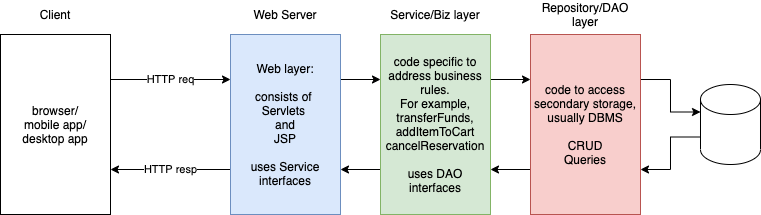

The diagram above was exported from draw.io. Its source (the exported page's mxGraphModel, read from the mxfile embedded in the PNG):
<mxGraphModel dx="912" dy="762" grid="1" gridSize="10" guides="1" tooltips="1" connect="1" arrows="1" fold="1" page="1" pageScale="1" pageWidth="827" pageHeight="1169" math="0" shadow="0">
  <root>
    <mxCell id="0" />
    <mxCell id="1" parent="0" />
    <mxCell id="2" value="HTTP req" style="edgeStyle=orthogonalEdgeStyle;rounded=0;orthogonalLoop=1;jettySize=auto;html=1;exitX=1;exitY=0.25;exitDx=0;exitDy=0;entryX=0;entryY=0.25;entryDx=0;entryDy=0;" edge="1" parent="1" source="3" target="7">
      <mxGeometry relative="1" as="geometry" />
    </mxCell>
    <mxCell id="3" value="browser/&lt;br&gt;mobile app/&lt;br&gt;desktop app" style="rounded=0;whiteSpace=wrap;html=1;" vertex="1" parent="1">
      <mxGeometry x="40" y="80" width="110" height="180" as="geometry" />
    </mxCell>
    <mxCell id="4" value="Client" style="text;html=1;strokeColor=none;fillColor=none;align=center;verticalAlign=middle;whiteSpace=wrap;rounded=0;" vertex="1" parent="1">
      <mxGeometry x="40" y="50" width="110" height="20" as="geometry" />
    </mxCell>
    <mxCell id="5" value="HTTP resp" style="edgeStyle=orthogonalEdgeStyle;rounded=0;orthogonalLoop=1;jettySize=auto;html=1;exitX=0;exitY=0.75;exitDx=0;exitDy=0;entryX=1;entryY=0.75;entryDx=0;entryDy=0;" edge="1" parent="1" source="7" target="3">
      <mxGeometry relative="1" as="geometry" />
    </mxCell>
    <mxCell id="6" style="edgeStyle=orthogonalEdgeStyle;rounded=0;orthogonalLoop=1;jettySize=auto;html=1;exitX=1;exitY=0.25;exitDx=0;exitDy=0;entryX=0;entryY=0.25;entryDx=0;entryDy=0;" edge="1" parent="1" source="7" target="12">
      <mxGeometry relative="1" as="geometry" />
    </mxCell>
    <mxCell id="7" value="Web layer:&lt;br&gt;&lt;br&gt;consists of&amp;nbsp;&lt;br&gt;Servlets&amp;nbsp;&lt;br&gt;and&lt;br&gt;JSP&lt;br&gt;&lt;br&gt;uses Service interfaces" style="rounded=0;whiteSpace=wrap;html=1;fillColor=#dae8fc;strokeColor=#6c8ebf;" vertex="1" parent="1">
      <mxGeometry x="270" y="80" width="110" height="180" as="geometry" />
    </mxCell>
    <mxCell id="8" value="Web Server" style="text;html=1;strokeColor=none;fillColor=none;align=center;verticalAlign=middle;whiteSpace=wrap;rounded=0;" vertex="1" parent="1">
      <mxGeometry x="270" y="50" width="110" height="20" as="geometry" />
    </mxCell>
    <mxCell id="9" value="Service/Biz layer" style="text;html=1;strokeColor=none;fillColor=none;align=center;verticalAlign=middle;whiteSpace=wrap;rounded=0;" vertex="1" parent="1">
      <mxGeometry x="420" y="50" width="110" height="20" as="geometry" />
    </mxCell>
    <mxCell id="10" style="edgeStyle=orthogonalEdgeStyle;rounded=0;orthogonalLoop=1;jettySize=auto;html=1;exitX=1;exitY=0.25;exitDx=0;exitDy=0;entryX=0;entryY=0.25;entryDx=0;entryDy=0;" edge="1" parent="1" source="12" target="16">
      <mxGeometry relative="1" as="geometry" />
    </mxCell>
    <mxCell id="11" style="edgeStyle=orthogonalEdgeStyle;rounded=0;orthogonalLoop=1;jettySize=auto;html=1;exitX=0;exitY=0.75;exitDx=0;exitDy=0;entryX=1;entryY=0.75;entryDx=0;entryDy=0;" edge="1" parent="1" source="12" target="7">
      <mxGeometry relative="1" as="geometry" />
    </mxCell>
    <mxCell id="12" value="code specific to address business rules.&lt;br&gt;For example, transferFunds,&lt;br&gt;addItemToCart&lt;br&gt;cancelReservation&lt;br&gt;&lt;br&gt;uses DAO interfaces" style="rounded=0;whiteSpace=wrap;html=1;fillColor=#d5e8d4;strokeColor=#82b366;" vertex="1" parent="1">
      <mxGeometry x="420" y="80" width="110" height="180" as="geometry" />
    </mxCell>
    <mxCell id="13" value="Repository/DAO layer" style="text;html=1;strokeColor=none;fillColor=none;align=center;verticalAlign=middle;whiteSpace=wrap;rounded=0;" vertex="1" parent="1">
      <mxGeometry x="570" y="50" width="110" height="20" as="geometry" />
    </mxCell>
    <mxCell id="14" style="edgeStyle=orthogonalEdgeStyle;rounded=0;orthogonalLoop=1;jettySize=auto;html=1;exitX=1;exitY=0.25;exitDx=0;exitDy=0;entryX=0;entryY=0;entryDx=0;entryDy=27.5;entryPerimeter=0;" edge="1" parent="1" source="16" target="18">
      <mxGeometry relative="1" as="geometry" />
    </mxCell>
    <mxCell id="15" style="edgeStyle=orthogonalEdgeStyle;rounded=0;orthogonalLoop=1;jettySize=auto;html=1;exitX=0;exitY=0.75;exitDx=0;exitDy=0;entryX=1;entryY=0.75;entryDx=0;entryDy=0;" edge="1" parent="1" source="16" target="12">
      <mxGeometry relative="1" as="geometry" />
    </mxCell>
    <mxCell id="16" value="code to access secondary storage, usually DBMS&lt;br&gt;&lt;br&gt;CRUD&lt;br&gt;Queries" style="rounded=0;whiteSpace=wrap;html=1;fillColor=#f8cecc;strokeColor=#b85450;" vertex="1" parent="1">
      <mxGeometry x="570" y="80" width="110" height="180" as="geometry" />
    </mxCell>
    <mxCell id="17" style="edgeStyle=orthogonalEdgeStyle;rounded=0;orthogonalLoop=1;jettySize=auto;html=1;exitX=0;exitY=0;exitDx=0;exitDy=52.5;exitPerimeter=0;entryX=1;entryY=0.75;entryDx=0;entryDy=0;" edge="1" parent="1" source="18" target="16">
      <mxGeometry relative="1" as="geometry" />
    </mxCell>
    <mxCell id="18" value="" style="shape=cylinder3;whiteSpace=wrap;html=1;boundedLbl=1;backgroundOutline=1;size=15;" vertex="1" parent="1">
      <mxGeometry x="740" y="130" width="60" height="80" as="geometry" />
    </mxCell>
  </root>
</mxGraphModel>